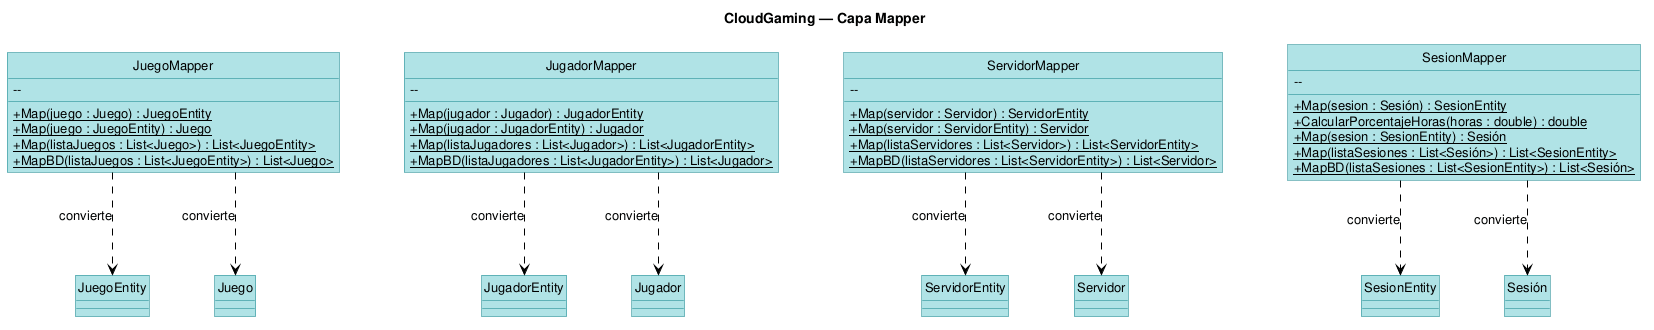

The diagram above was rendered by PlantUML. Its source (embedded in the PNG):
@startuml 02_mapper
title CloudGaming — Capa Mapper
skinparam backgroundColor white
skinparam shadowing false
skinparam classAttributeIconSize 0
skinparam classBackgroundColor #B0E3E6
skinparam classBorderColor #0E8088
skinparam ArrowColor #000000
skinparam defaultFontName Arial
skinparam defaultFontSize 13
hide circle
skinparam classFontStyle bold
skinparam classAttributeFontStyle plain
skinparam roundcorner 0
skinparam linetype ortho
skinparam nodesep 65
skinparam ranksep 95
class JuegoMapper {

  --
  + {static} Map(juego : Juego) : JuegoEntity
  + {static} Map(juego : JuegoEntity) : Juego
  + {static} Map(listaJuegos : List<Juego>) : List<JuegoEntity>
  + {static} MapBD(listaJuegos : List<JuegoEntity>) : List<Juego>
}
class JugadorMapper {

  --
  + {static} Map(jugador : Jugador) : JugadorEntity
  + {static} Map(jugador : JugadorEntity) : Jugador
  + {static} Map(listaJugadores : List<Jugador>) : List<JugadorEntity>
  + {static} MapBD(listaJugadores : List<JugadorEntity>) : List<Jugador>
}
class ServidorMapper {

  --
  + {static} Map(servidor : Servidor) : ServidorEntity
  + {static} Map(servidor : ServidorEntity) : Servidor
  + {static} Map(listaServidores : List<Servidor>) : List<ServidorEntity>
  + {static} MapBD(listaServidores : List<ServidorEntity>) : List<Servidor>
}
class SesionMapper {

  --
  + {static} Map(sesion : Sesión) : SesionEntity
  + {static} CalcularPorcentajeHoras(horas : double) : double
  + {static} Map(sesion : SesionEntity) : Sesión
  + {static} Map(listaSesiones : List<Sesión>) : List<SesionEntity>
  + {static} MapBD(listaSesiones : List<SesionEntity>) : List<Sesión>
}
class JuegoEntity {
}
class JugadorEntity {
}
class ServidorEntity {
}
class SesionEntity {
}
class "Juego" as EFJuego {
}
class "Jugador" as EFJugador {
}
class "Servidor" as EFServidor {
}
class "Sesión" as EFSesion {
}
JuegoMapper ..> JuegoEntity : convierte
JuegoMapper ..> EFJuego : convierte
JugadorMapper ..> JugadorEntity : convierte
JugadorMapper ..> EFJugador : convierte
ServidorMapper ..> ServidorEntity : convierte
ServidorMapper ..> EFServidor : convierte
SesionMapper ..> SesionEntity : convierte
SesionMapper ..> EFSesion : convierte

@enduml